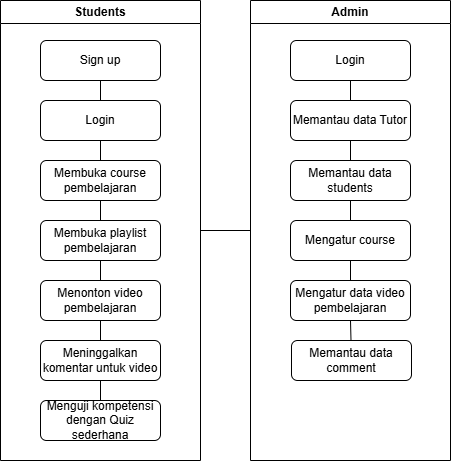

The diagram above was exported from draw.io. Its source (the exported page's mxGraphModel, read from the mxfile embedded in the PNG):
<mxGraphModel dx="1290" dy="557" grid="1" gridSize="10" guides="1" tooltips="1" connect="1" arrows="1" fold="1" page="1" pageScale="1" pageWidth="850" pageHeight="1100" math="0" shadow="0">
  <root>
    <mxCell id="0" />
    <mxCell id="1" parent="0" />
    <mxCell id="D_FFs5SmGKMfQr7Jf5ix-10" value="Students" style="swimlane;whiteSpace=wrap;html=1;" parent="1" vertex="1">
      <mxGeometry x="40" y="200" width="200" height="460" as="geometry" />
    </mxCell>
    <mxCell id="D_FFs5SmGKMfQr7Jf5ix-11" value="Sign up" style="rounded=1;whiteSpace=wrap;html=1;" parent="D_FFs5SmGKMfQr7Jf5ix-10" vertex="1">
      <mxGeometry x="40" y="40" width="120" height="40" as="geometry" />
    </mxCell>
    <mxCell id="D_FFs5SmGKMfQr7Jf5ix-12" value="Login" style="rounded=1;whiteSpace=wrap;html=1;" parent="D_FFs5SmGKMfQr7Jf5ix-10" vertex="1">
      <mxGeometry x="40" y="100" width="120" height="40" as="geometry" />
    </mxCell>
    <mxCell id="D_FFs5SmGKMfQr7Jf5ix-13" value="Membuka course pembelajaran" style="rounded=1;whiteSpace=wrap;html=1;" parent="D_FFs5SmGKMfQr7Jf5ix-10" vertex="1">
      <mxGeometry x="40" y="160" width="120" height="40" as="geometry" />
    </mxCell>
    <mxCell id="D_FFs5SmGKMfQr7Jf5ix-14" value="Menonton video pembelajaran" style="rounded=1;whiteSpace=wrap;html=1;" parent="D_FFs5SmGKMfQr7Jf5ix-10" vertex="1">
      <mxGeometry x="40" y="280" width="120" height="40" as="geometry" />
    </mxCell>
    <mxCell id="D_FFs5SmGKMfQr7Jf5ix-15" value="Meninggalkan komentar untuk video" style="rounded=1;whiteSpace=wrap;html=1;" parent="D_FFs5SmGKMfQr7Jf5ix-10" vertex="1">
      <mxGeometry x="40" y="340" width="120" height="40" as="geometry" />
    </mxCell>
    <mxCell id="D_FFs5SmGKMfQr7Jf5ix-22" value="Membuka playlist pembelajaran" style="rounded=1;whiteSpace=wrap;html=1;" parent="D_FFs5SmGKMfQr7Jf5ix-10" vertex="1">
      <mxGeometry x="40" y="220" width="120" height="40" as="geometry" />
    </mxCell>
    <mxCell id="D_FFs5SmGKMfQr7Jf5ix-23" value="Menguji kompetensi dengan Quiz sederhana" style="rounded=1;whiteSpace=wrap;html=1;" parent="D_FFs5SmGKMfQr7Jf5ix-10" vertex="1">
      <mxGeometry x="40" y="400" width="120" height="40" as="geometry" />
    </mxCell>
    <mxCell id="D_FFs5SmGKMfQr7Jf5ix-54" value="" style="endArrow=none;html=1;rounded=0;entryX=0.5;entryY=1;entryDx=0;entryDy=0;" parent="D_FFs5SmGKMfQr7Jf5ix-10" source="D_FFs5SmGKMfQr7Jf5ix-12" target="D_FFs5SmGKMfQr7Jf5ix-11" edge="1">
      <mxGeometry width="50" height="50" relative="1" as="geometry">
        <mxPoint x="300" y="250" as="sourcePoint" />
        <mxPoint x="350" y="200" as="targetPoint" />
      </mxGeometry>
    </mxCell>
    <mxCell id="D_FFs5SmGKMfQr7Jf5ix-55" value="" style="endArrow=none;html=1;rounded=0;entryX=0.5;entryY=1;entryDx=0;entryDy=0;" parent="D_FFs5SmGKMfQr7Jf5ix-10" source="D_FFs5SmGKMfQr7Jf5ix-13" target="D_FFs5SmGKMfQr7Jf5ix-12" edge="1">
      <mxGeometry width="50" height="50" relative="1" as="geometry">
        <mxPoint x="300" y="250" as="sourcePoint" />
        <mxPoint x="350" y="200" as="targetPoint" />
      </mxGeometry>
    </mxCell>
    <mxCell id="D_FFs5SmGKMfQr7Jf5ix-57" value="" style="endArrow=none;html=1;rounded=0;entryX=0.5;entryY=1;entryDx=0;entryDy=0;exitX=0.5;exitY=0;exitDx=0;exitDy=0;" parent="D_FFs5SmGKMfQr7Jf5ix-10" source="D_FFs5SmGKMfQr7Jf5ix-22" target="D_FFs5SmGKMfQr7Jf5ix-13" edge="1">
      <mxGeometry width="50" height="50" relative="1" as="geometry">
        <mxPoint x="90" y="280" as="sourcePoint" />
        <mxPoint x="140" y="230" as="targetPoint" />
      </mxGeometry>
    </mxCell>
    <mxCell id="D_FFs5SmGKMfQr7Jf5ix-58" value="" style="endArrow=none;html=1;rounded=0;entryX=0.5;entryY=1;entryDx=0;entryDy=0;exitX=0.5;exitY=0;exitDx=0;exitDy=0;" parent="D_FFs5SmGKMfQr7Jf5ix-10" source="D_FFs5SmGKMfQr7Jf5ix-14" target="D_FFs5SmGKMfQr7Jf5ix-22" edge="1">
      <mxGeometry width="50" height="50" relative="1" as="geometry">
        <mxPoint x="40" y="330" as="sourcePoint" />
        <mxPoint x="90" y="280" as="targetPoint" />
      </mxGeometry>
    </mxCell>
    <mxCell id="D_FFs5SmGKMfQr7Jf5ix-59" value="" style="endArrow=none;html=1;rounded=0;entryX=0.5;entryY=1;entryDx=0;entryDy=0;exitX=0.5;exitY=0;exitDx=0;exitDy=0;" parent="D_FFs5SmGKMfQr7Jf5ix-10" source="D_FFs5SmGKMfQr7Jf5ix-15" target="D_FFs5SmGKMfQr7Jf5ix-14" edge="1">
      <mxGeometry width="50" height="50" relative="1" as="geometry">
        <mxPoint x="70" y="390" as="sourcePoint" />
        <mxPoint x="120" y="340" as="targetPoint" />
      </mxGeometry>
    </mxCell>
    <mxCell id="D_FFs5SmGKMfQr7Jf5ix-60" value="" style="endArrow=none;html=1;rounded=0;entryX=0.5;entryY=1;entryDx=0;entryDy=0;exitX=0.5;exitY=0;exitDx=0;exitDy=0;" parent="D_FFs5SmGKMfQr7Jf5ix-10" source="D_FFs5SmGKMfQr7Jf5ix-23" target="D_FFs5SmGKMfQr7Jf5ix-15" edge="1">
      <mxGeometry width="50" height="50" relative="1" as="geometry">
        <mxPoint x="70" y="430" as="sourcePoint" />
        <mxPoint x="120" y="380" as="targetPoint" />
      </mxGeometry>
    </mxCell>
    <mxCell id="D_FFs5SmGKMfQr7Jf5ix-45" value="Admin" style="swimlane;whiteSpace=wrap;html=1;" parent="1" vertex="1">
      <mxGeometry x="290" y="200" width="200" height="460" as="geometry" />
    </mxCell>
    <mxCell id="D_FFs5SmGKMfQr7Jf5ix-47" value="Login" style="rounded=1;whiteSpace=wrap;html=1;" parent="D_FFs5SmGKMfQr7Jf5ix-45" vertex="1">
      <mxGeometry x="40" y="40" width="120" height="40" as="geometry" />
    </mxCell>
    <mxCell id="D_FFs5SmGKMfQr7Jf5ix-48" value="Memantau data Tutor" style="rounded=1;whiteSpace=wrap;html=1;" parent="D_FFs5SmGKMfQr7Jf5ix-45" vertex="1">
      <mxGeometry x="40" y="100" width="120" height="40" as="geometry" />
    </mxCell>
    <mxCell id="D_FFs5SmGKMfQr7Jf5ix-49" value="Mengatur course" style="rounded=1;whiteSpace=wrap;html=1;" parent="D_FFs5SmGKMfQr7Jf5ix-45" vertex="1">
      <mxGeometry x="40" y="220" width="120" height="40" as="geometry" />
    </mxCell>
    <mxCell id="D_FFs5SmGKMfQr7Jf5ix-50" value="Mengatur data video pembelajaran" style="rounded=1;whiteSpace=wrap;html=1;" parent="D_FFs5SmGKMfQr7Jf5ix-45" vertex="1">
      <mxGeometry x="40" y="280" width="120" height="40" as="geometry" />
    </mxCell>
    <mxCell id="D_FFs5SmGKMfQr7Jf5ix-51" value="Memantau data students" style="rounded=1;whiteSpace=wrap;html=1;" parent="D_FFs5SmGKMfQr7Jf5ix-45" vertex="1">
      <mxGeometry x="40" y="160" width="120" height="40" as="geometry" />
    </mxCell>
    <mxCell id="D_FFs5SmGKMfQr7Jf5ix-53" value="Memantau data comment" style="rounded=1;whiteSpace=wrap;html=1;" parent="D_FFs5SmGKMfQr7Jf5ix-45" vertex="1">
      <mxGeometry x="41" y="340" width="120" height="40" as="geometry" />
    </mxCell>
    <mxCell id="D_FFs5SmGKMfQr7Jf5ix-66" value="" style="endArrow=none;html=1;rounded=0;entryX=0.5;entryY=1;entryDx=0;entryDy=0;" parent="D_FFs5SmGKMfQr7Jf5ix-45" source="D_FFs5SmGKMfQr7Jf5ix-48" target="D_FFs5SmGKMfQr7Jf5ix-47" edge="1">
      <mxGeometry width="50" height="50" relative="1" as="geometry">
        <mxPoint x="40" y="210" as="sourcePoint" />
        <mxPoint x="90" y="160" as="targetPoint" />
      </mxGeometry>
    </mxCell>
    <mxCell id="D_FFs5SmGKMfQr7Jf5ix-67" value="" style="endArrow=none;html=1;rounded=0;entryX=0.5;entryY=1;entryDx=0;entryDy=0;exitX=0.5;exitY=0;exitDx=0;exitDy=0;" parent="D_FFs5SmGKMfQr7Jf5ix-45" source="D_FFs5SmGKMfQr7Jf5ix-51" target="D_FFs5SmGKMfQr7Jf5ix-48" edge="1">
      <mxGeometry width="50" height="50" relative="1" as="geometry">
        <mxPoint x="70" y="230" as="sourcePoint" />
        <mxPoint x="120" y="180" as="targetPoint" />
      </mxGeometry>
    </mxCell>
    <mxCell id="D_FFs5SmGKMfQr7Jf5ix-68" value="" style="endArrow=none;html=1;rounded=0;entryX=0.5;entryY=1;entryDx=0;entryDy=0;" parent="D_FFs5SmGKMfQr7Jf5ix-45" source="D_FFs5SmGKMfQr7Jf5ix-49" target="D_FFs5SmGKMfQr7Jf5ix-51" edge="1">
      <mxGeometry width="50" height="50" relative="1" as="geometry">
        <mxPoint x="40" y="290" as="sourcePoint" />
        <mxPoint x="90" y="240" as="targetPoint" />
      </mxGeometry>
    </mxCell>
    <mxCell id="D_FFs5SmGKMfQr7Jf5ix-69" value="" style="endArrow=none;html=1;rounded=0;entryX=0.5;entryY=1;entryDx=0;entryDy=0;" parent="D_FFs5SmGKMfQr7Jf5ix-45" source="D_FFs5SmGKMfQr7Jf5ix-50" target="D_FFs5SmGKMfQr7Jf5ix-49" edge="1">
      <mxGeometry width="50" height="50" relative="1" as="geometry">
        <mxPoint x="30" y="330" as="sourcePoint" />
        <mxPoint x="80" y="280" as="targetPoint" />
      </mxGeometry>
    </mxCell>
    <mxCell id="D_FFs5SmGKMfQr7Jf5ix-70" value="" style="endArrow=none;html=1;rounded=0;entryX=0.5;entryY=1;entryDx=0;entryDy=0;" parent="D_FFs5SmGKMfQr7Jf5ix-45" source="D_FFs5SmGKMfQr7Jf5ix-53" target="D_FFs5SmGKMfQr7Jf5ix-50" edge="1">
      <mxGeometry width="50" height="50" relative="1" as="geometry">
        <mxPoint x="80" y="400" as="sourcePoint" />
        <mxPoint x="130" y="350" as="targetPoint" />
      </mxGeometry>
    </mxCell>
    <mxCell id="D_FFs5SmGKMfQr7Jf5ix-71" value="" style="endArrow=none;html=1;rounded=0;exitX=1;exitY=0.5;exitDx=0;exitDy=0;" parent="1" source="D_FFs5SmGKMfQr7Jf5ix-10" edge="1">
      <mxGeometry width="50" height="50" relative="1" as="geometry">
        <mxPoint x="240" y="410" as="sourcePoint" />
        <mxPoint x="290" y="430" as="targetPoint" />
      </mxGeometry>
    </mxCell>
  </root>
</mxGraphModel>